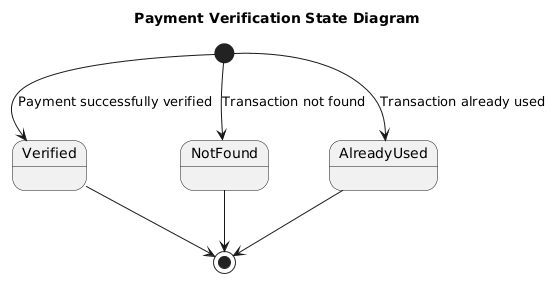

The diagram above was rendered by PlantUML. Its source (embedded in the PNG):
@startuml
title Payment Verification State Diagram

[*] --> Verified : Payment successfully verified

[*] --> NotFound : Transaction not found

[*] --> AlreadyUsed : Transaction already used

Verified --> [*]
NotFound --> [*]
AlreadyUsed --> [*]
@enduml